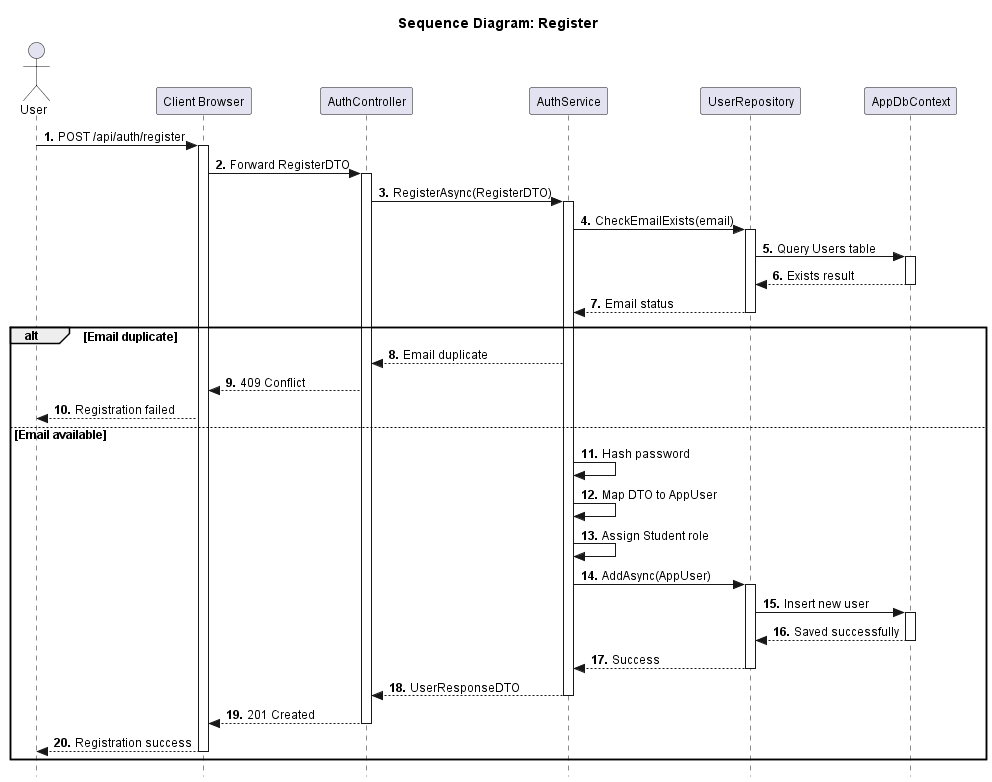

The diagram above was rendered by PlantUML. Its source (embedded in the PNG):
@startuml
title Sequence Diagram: Register

skinparam style strictuml
skinparam DefaultFontName Arial
skinparam DefaultFontSize 12
skinparam ParticipantPadding 20
skinparam BoxPadding 10
skinparam Shadowing false

autonumber "<b>0.</b>"

actor User
participant "Client Browser" as CB
participant "AuthController" as AC
participant "AuthService" as AS
participant "UserRepository" as UR
participant "AppDbContext" as DB

User -> CB ++ : POST /api/auth/register
CB -> AC ++ : Forward RegisterDTO
AC -> AS ++ : RegisterAsync(RegisterDTO)
AS -> UR ++ : CheckEmailExists(email)
UR -> DB ++ : Query Users table
DB --> UR -- : Exists result
UR --> AS -- : Email status

alt Email duplicate
    AS --> AC : Email duplicate
    AC --> CB : 409 Conflict
    CB --> User : Registration failed
else Email available
    AS -> AS : Hash password
    AS -> AS : Map DTO to AppUser
    AS -> AS : Assign Student role
    AS -> UR ++ : AddAsync(AppUser)
    UR -> DB ++ : Insert new user
    DB --> UR -- : Saved successfully
    UR --> AS -- : Success
    AS --> AC -- : UserResponseDTO
    AC --> CB -- : 201 Created
    CB --> User -- : Registration success
end
@enduml